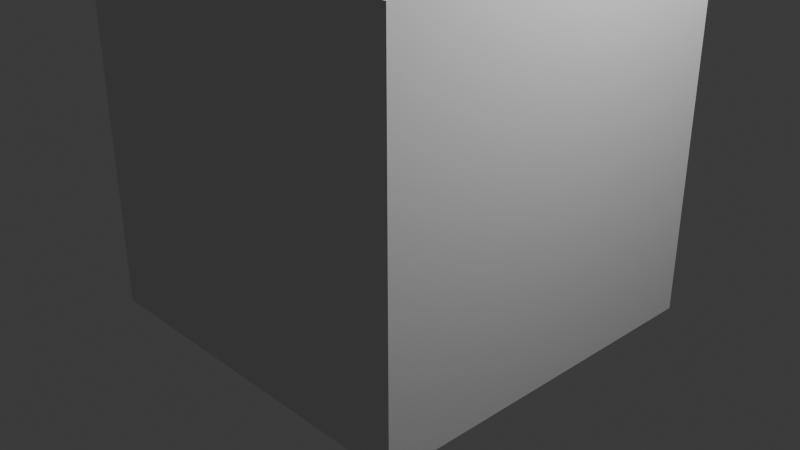 # Source: enemy.blend  (saved by Blender 4.1.24; exported with 4.5.12 LTS)
import bpy
from mathutils import Matrix  # noqa: F401  (used for matrix-valued properties, if any)

bpy.ops.wm.read_factory_settings(use_empty=True)
scene = bpy.context.scene
scene.name = 'Scene'

# ---- collections
col_collection = bpy.data.collections.new('Collection'); scene.collection.children.link(col_collection)

# ---- world
world_world = bpy.data.worlds.new('World'); scene.world = world_world
world_world.use_nodes = True; world_world.node_tree.nodes.clear()
_N = world_world.node_tree.nodes; _L = world_world.node_tree.links
n0 = _N.new('ShaderNodeOutputWorld'); n0.name = 'World Output'; n0.location = (300, 300)
n1 = _N.new('ShaderNodeBackground'); n1.name = 'Background'; n1.location = (10, 300)
n1.inputs[0].default_value = (0.05088, 0.05088, 0.05088, 1.0)
_L.new(n1.outputs[0], n0.inputs[0])
n0.is_active_output = True
world_world.color = (0.05088, 0.05088, 0.05088)
world_world.use_sun_shadow = False
world_world.sun_shadow_jitter_overblur = 0.0

# ---- cameras
cam_camera = bpy.data.cameras.new('Camera')
cam_camera.clip_end = 100.0
cam_camera.ortho_scale = 7.314

# ---- lights
light_light = bpy.data.lights.new('Light', 'POINT')
light_light.transmission_factor = 0.0
light_light.energy = 1000.0
light_light.shadow_soft_size = 0.1
light_light.shadow_maximum_resolution = 0.006
light_light.use_absolute_resolution = True

# ---- meshes
me_x = bpy.data.meshes.new('立方体')
me_x.from_pydata([(-2.0, -2.0, -1.0), (-2.0, -2.0, 3.0), (-2.0, 2.0, -1.0), (-2.0, 2.0, 3.0), (2.0, -2.0, -1.0), (2.0, -2.0, 3.0), (2.0, 2.0, -1.0), (2.0, 2.0, 3.0)], [], [(0, 1, 3, 2), (2, 3, 7, 6), (6, 7, 5, 4), (4, 5, 1, 0), (2, 6, 4, 0), (7, 3, 1, 5)])
_uv = me_x.uv_layers.new(name='UVマップ')
_uv.uv.foreach_set('vector', [0.25, 8.659e-05, 0.5, 8.659e-05, 0.5, 0.25, 0.25, 0.25, 0.25, 0.25, 0.5, 0.25, 0.5, 0.5, 0.25, 0.5, 0.25, 0.5, 0.5, 0.5, 0.5, 0.75, 0.25, 0.75, 0.25, 0.75, 0.5, 0.75, 0.5, 0.9999, 0.25, 0.9999, 8.656e-05, 0.5, 0.25, 0.5, 0.25, 0.75, 8.656e-05, 0.75, 0.5, 0.5, 0.75, 0.5, 0.75, 0.75, 0.5, 0.75])
me_x.update()

# ---- objects
ob_light = bpy.data.objects.new('Light', light_light)
ob_camera = bpy.data.objects.new('Camera', cam_camera)
ob_x = bpy.data.objects.new('立方体', me_x)

# ---- transforms, parenting, visibility, modifiers, constraints
ob_light.location = (4.076, 1.005, 5.904)
ob_light.rotation_euler = (0.6503, 0.05522, 1.866)
ob_light.lock_rotations_4d = False
ob_light.empty_display_type = 'ARROWS'
ob_light.color = (0.0, 0.0, 0.0, 0.0)
ob_light.lineart.crease_threshold = 0.0
ob_camera.location = (7.359, -6.926, 4.958)
ob_camera.rotation_euler = (1.109, 0.0, 0.8149)
ob_camera.lock_rotations_4d = False
ob_camera.empty_display_type = 'ARROWS'
ob_camera.color = (0.0, 0.0, 0.0, 0.0)
ob_camera.display_type = 'WIRE'
ob_camera.lineart.crease_threshold = 0.0
ob_x.location = (0.0, 0.0, 0.0)

# ---- collection membership
col_collection.objects.link(ob_light)
col_collection.objects.link(ob_camera)
col_collection.objects.link(ob_x)

# ---- scene / render settings (as saved in the file)
scene.camera = ob_camera
scene.frame_start = 1; scene.frame_end = 250; scene.frame_set(1)
scene.render.engine = 'BLENDER_EEVEE_NEXT'
scene.cycles.sampling_pattern = 'TABULATED_SOBOL'
scene.eevee.ray_tracing_options.trace_max_roughness = 0.0
bpy.context.view_layer.update()
